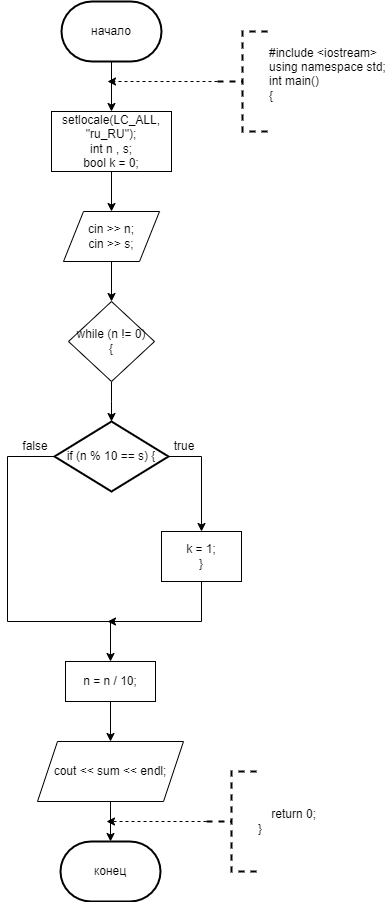

The diagram above was exported from draw.io. Its source (the exported page's mxGraphModel, read from the mxfile embedded in the PNG):
<mxGraphModel dx="1050" dy="557" grid="1" gridSize="10" guides="1" tooltips="1" connect="1" arrows="1" fold="1" page="1" pageScale="1" pageWidth="827" pageHeight="1169" math="0" shadow="0">
  <root>
    <mxCell id="0" />
    <mxCell id="1" parent="0" />
    <mxCell id="EN_x1ppFhSN7CajXDC0s-3" value="" style="edgeStyle=orthogonalEdgeStyle;rounded=0;orthogonalLoop=1;jettySize=auto;html=1;" parent="1" source="EN_x1ppFhSN7CajXDC0s-1" target="EN_x1ppFhSN7CajXDC0s-2" edge="1">
      <mxGeometry relative="1" as="geometry" />
    </mxCell>
    <mxCell id="EN_x1ppFhSN7CajXDC0s-1" value="начало" style="strokeWidth=2;html=1;shape=mxgraph.flowchart.terminator;whiteSpace=wrap;" parent="1" vertex="1">
      <mxGeometry x="364" y="20" width="100" height="60" as="geometry" />
    </mxCell>
    <mxCell id="EN_x1ppFhSN7CajXDC0s-7" value="" style="edgeStyle=orthogonalEdgeStyle;rounded=0;orthogonalLoop=1;jettySize=auto;html=1;" parent="1" source="EN_x1ppFhSN7CajXDC0s-2" target="EN_x1ppFhSN7CajXDC0s-6" edge="1">
      <mxGeometry relative="1" as="geometry" />
    </mxCell>
    <mxCell id="EN_x1ppFhSN7CajXDC0s-2" value="&lt;div&gt;setlocale(LC_ALL, &quot;ru_RU&quot;);&lt;/div&gt;&lt;div&gt;int n , s;&lt;/div&gt;&lt;div&gt;bool k = 0;&lt;/div&gt;" style="rounded=0;whiteSpace=wrap;html=1;" parent="1" vertex="1">
      <mxGeometry x="354" y="130" width="120" height="60" as="geometry" />
    </mxCell>
    <mxCell id="EN_x1ppFhSN7CajXDC0s-5" style="edgeStyle=orthogonalEdgeStyle;rounded=0;orthogonalLoop=1;jettySize=auto;html=1;exitX=0;exitY=0.5;exitDx=0;exitDy=0;exitPerimeter=0;dashed=1;" parent="1" source="EN_x1ppFhSN7CajXDC0s-4" edge="1">
      <mxGeometry relative="1" as="geometry">
        <mxPoint x="410" y="100" as="targetPoint" />
      </mxGeometry>
    </mxCell>
    <mxCell id="EN_x1ppFhSN7CajXDC0s-4" value="&lt;div&gt;#include &amp;lt;iostream&amp;gt;&lt;/div&gt;&lt;div&gt;using namespace std;&lt;/div&gt;&lt;div&gt;int main()&lt;/div&gt;&lt;div&gt;{&lt;/div&gt;&lt;div&gt;&lt;br&gt;&lt;/div&gt;" style="strokeWidth=2;html=1;shape=mxgraph.flowchart.annotation_2;align=left;labelPosition=right;pointerEvents=1;dashed=1;" parent="1" vertex="1">
      <mxGeometry x="520" y="50" width="50" height="100" as="geometry" />
    </mxCell>
    <mxCell id="EN_x1ppFhSN7CajXDC0s-9" value="" style="edgeStyle=orthogonalEdgeStyle;rounded=0;orthogonalLoop=1;jettySize=auto;html=1;" parent="1" source="EN_x1ppFhSN7CajXDC0s-6" target="EN_x1ppFhSN7CajXDC0s-8" edge="1">
      <mxGeometry relative="1" as="geometry" />
    </mxCell>
    <mxCell id="EN_x1ppFhSN7CajXDC0s-6" value="&lt;div&gt;cin &amp;gt;&amp;gt; n;&lt;/div&gt;&lt;div&gt;cin &amp;gt;&amp;gt; s;&lt;/div&gt;" style="shape=parallelogram;perimeter=parallelogramPerimeter;whiteSpace=wrap;html=1;fixedSize=1;" parent="1" vertex="1">
      <mxGeometry x="366" y="230" width="96" height="50" as="geometry" />
    </mxCell>
    <mxCell id="EN_x1ppFhSN7CajXDC0s-11" value="" style="edgeStyle=orthogonalEdgeStyle;rounded=0;orthogonalLoop=1;jettySize=auto;html=1;" parent="1" source="EN_x1ppFhSN7CajXDC0s-8" edge="1">
      <mxGeometry relative="1" as="geometry">
        <mxPoint x="414" y="440" as="targetPoint" />
      </mxGeometry>
    </mxCell>
    <mxCell id="EN_x1ppFhSN7CajXDC0s-8" value="&lt;div&gt;while (n != 0)&lt;/div&gt;&lt;div&gt;{&lt;/div&gt;" style="rhombus;whiteSpace=wrap;html=1;" parent="1" vertex="1">
      <mxGeometry x="371" y="320" width="86" height="80" as="geometry" />
    </mxCell>
    <mxCell id="EN_x1ppFhSN7CajXDC0s-16" value="" style="edgeStyle=orthogonalEdgeStyle;rounded=0;orthogonalLoop=1;jettySize=auto;html=1;" parent="1" source="EN_x1ppFhSN7CajXDC0s-13" target="EN_x1ppFhSN7CajXDC0s-15" edge="1">
      <mxGeometry relative="1" as="geometry" />
    </mxCell>
    <mxCell id="EN_x1ppFhSN7CajXDC0s-13" value="cout &amp;lt;&amp;lt; sum &amp;lt;&amp;lt; endl;" style="shape=parallelogram;perimeter=parallelogramPerimeter;whiteSpace=wrap;html=1;fixedSize=1;" parent="1" vertex="1">
      <mxGeometry x="340" y="760" width="146" height="60" as="geometry" />
    </mxCell>
    <mxCell id="EN_x1ppFhSN7CajXDC0s-15" value="конец" style="strokeWidth=2;html=1;shape=mxgraph.flowchart.terminator;whiteSpace=wrap;" parent="1" vertex="1">
      <mxGeometry x="363" y="860" width="100" height="60" as="geometry" />
    </mxCell>
    <mxCell id="EN_x1ppFhSN7CajXDC0s-18" style="edgeStyle=orthogonalEdgeStyle;rounded=0;orthogonalLoop=1;jettySize=auto;html=1;exitX=0;exitY=0.5;exitDx=0;exitDy=0;exitPerimeter=0;dashed=1;" parent="1" source="EN_x1ppFhSN7CajXDC0s-17" edge="1">
      <mxGeometry relative="1" as="geometry">
        <mxPoint x="409" y="840" as="targetPoint" />
      </mxGeometry>
    </mxCell>
    <mxCell id="EN_x1ppFhSN7CajXDC0s-17" value="&lt;div&gt;&amp;nbsp; &amp;nbsp; return 0;&lt;/div&gt;&lt;div&gt;}&lt;/div&gt;" style="strokeWidth=2;html=1;shape=mxgraph.flowchart.annotation_2;align=left;labelPosition=right;pointerEvents=1;dashed=1;" parent="1" vertex="1">
      <mxGeometry x="509" y="790" width="50" height="100" as="geometry" />
    </mxCell>
    <mxCell id="EN_x1ppFhSN7CajXDC0s-28" style="edgeStyle=orthogonalEdgeStyle;rounded=0;orthogonalLoop=1;jettySize=auto;html=1;exitX=0;exitY=0.5;exitDx=0;exitDy=0;exitPerimeter=0;entryX=0.5;entryY=0;entryDx=0;entryDy=0;" parent="1" source="EN_x1ppFhSN7CajXDC0s-21" target="EN_x1ppFhSN7CajXDC0s-26" edge="1">
      <mxGeometry relative="1" as="geometry">
        <Array as="points">
          <mxPoint x="310" y="475" />
          <mxPoint x="310" y="640" />
          <mxPoint x="413" y="640" />
        </Array>
      </mxGeometry>
    </mxCell>
    <mxCell id="EN_x1ppFhSN7CajXDC0s-30" style="edgeStyle=orthogonalEdgeStyle;rounded=0;orthogonalLoop=1;jettySize=auto;html=1;exitX=1;exitY=0.5;exitDx=0;exitDy=0;exitPerimeter=0;entryX=0.5;entryY=0;entryDx=0;entryDy=0;" parent="1" source="EN_x1ppFhSN7CajXDC0s-21" target="EN_x1ppFhSN7CajXDC0s-23" edge="1">
      <mxGeometry relative="1" as="geometry" />
    </mxCell>
    <mxCell id="EN_x1ppFhSN7CajXDC0s-21" value="if (n % 10 == s) {" style="strokeWidth=2;html=1;shape=mxgraph.flowchart.decision;whiteSpace=wrap;" parent="1" vertex="1">
      <mxGeometry x="357" y="440" width="114" height="70" as="geometry" />
    </mxCell>
    <mxCell id="EN_x1ppFhSN7CajXDC0s-29" style="edgeStyle=orthogonalEdgeStyle;rounded=0;orthogonalLoop=1;jettySize=auto;html=1;exitX=0.5;exitY=1;exitDx=0;exitDy=0;" parent="1" source="EN_x1ppFhSN7CajXDC0s-23" edge="1">
      <mxGeometry relative="1" as="geometry">
        <mxPoint x="410" y="640" as="targetPoint" />
        <Array as="points">
          <mxPoint x="504" y="640" />
        </Array>
      </mxGeometry>
    </mxCell>
    <mxCell id="EN_x1ppFhSN7CajXDC0s-23" value="&lt;div&gt;k = 1;&lt;span style=&quot;&quot;&gt;&lt;/span&gt;&lt;/div&gt;&lt;div&gt;}&lt;/div&gt;" style="rounded=0;whiteSpace=wrap;html=1;" parent="1" vertex="1">
      <mxGeometry x="464" y="550" width="80" height="50" as="geometry" />
    </mxCell>
    <mxCell id="EN_x1ppFhSN7CajXDC0s-27" value="" style="edgeStyle=orthogonalEdgeStyle;rounded=0;orthogonalLoop=1;jettySize=auto;html=1;" parent="1" source="EN_x1ppFhSN7CajXDC0s-26" target="EN_x1ppFhSN7CajXDC0s-13" edge="1">
      <mxGeometry relative="1" as="geometry" />
    </mxCell>
    <mxCell id="EN_x1ppFhSN7CajXDC0s-26" value="n = n / 10;" style="rounded=0;whiteSpace=wrap;html=1;" parent="1" vertex="1">
      <mxGeometry x="368" y="680" width="90" height="40" as="geometry" />
    </mxCell>
    <mxCell id="EN_x1ppFhSN7CajXDC0s-31" value="true" style="text;html=1;strokeColor=none;fillColor=none;align=center;verticalAlign=middle;whiteSpace=wrap;rounded=0;" parent="1" vertex="1">
      <mxGeometry x="457" y="450" width="60" height="30" as="geometry" />
    </mxCell>
    <mxCell id="EN_x1ppFhSN7CajXDC0s-32" value="false" style="text;html=1;strokeColor=none;fillColor=none;align=center;verticalAlign=middle;whiteSpace=wrap;rounded=0;" parent="1" vertex="1">
      <mxGeometry x="308" y="450" width="60" height="30" as="geometry" />
    </mxCell>
  </root>
</mxGraphModel>